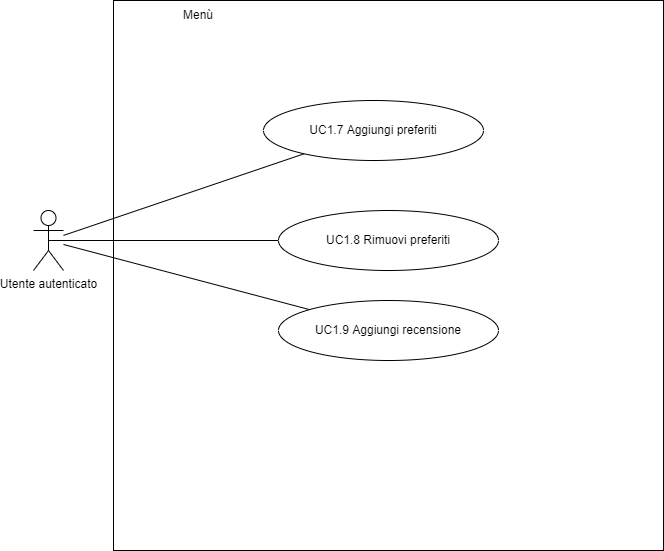

The diagram above was exported from draw.io. Its source (the exported page's mxGraphModel, read from the mxfile embedded in the PNG):
<mxGraphModel dx="1422" dy="745" grid="1" gridSize="10" guides="1" tooltips="1" connect="1" arrows="1" fold="1" page="1" pageScale="1" pageWidth="850" pageHeight="1100" math="0" shadow="0">
  <root>
    <mxCell id="0" />
    <mxCell id="1" parent="0" />
    <mxCell id="v2OpBlHuon0GjFB0R_Bg-2" value="" style="whiteSpace=wrap;html=1;aspect=fixed;" parent="1" vertex="1">
      <mxGeometry x="190" y="190" width="550" height="550" as="geometry" />
    </mxCell>
    <mxCell id="v2OpBlHuon0GjFB0R_Bg-3" value="Menù" style="text;html=1;strokeColor=none;fillColor=none;align=center;verticalAlign=middle;whiteSpace=wrap;rounded=0;" parent="1" vertex="1">
      <mxGeometry x="210" y="190" width="130" height="30" as="geometry" />
    </mxCell>
    <mxCell id="v2OpBlHuon0GjFB0R_Bg-10" value="Utente autenticato" style="shape=umlActor;verticalLabelPosition=bottom;verticalAlign=top;html=1;outlineConnect=0;" parent="1" vertex="1">
      <mxGeometry x="110" y="400" width="30" height="60" as="geometry" />
    </mxCell>
    <mxCell id="v2OpBlHuon0GjFB0R_Bg-11" style="edgeStyle=none;rounded=0;orthogonalLoop=1;jettySize=auto;html=1;endArrow=none;endFill=0;endSize=22;strokeColor=default;strokeWidth=1;" parent="1" source="v2OpBlHuon0GjFB0R_Bg-12" target="v2OpBlHuon0GjFB0R_Bg-10" edge="1">
      <mxGeometry relative="1" as="geometry" />
    </mxCell>
    <mxCell id="v2OpBlHuon0GjFB0R_Bg-12" value="UC1.7 Aggiungi preferiti" style="ellipse;whiteSpace=wrap;html=1;" parent="1" vertex="1">
      <mxGeometry x="340" y="290" width="220" height="60" as="geometry" />
    </mxCell>
    <mxCell id="v2OpBlHuon0GjFB0R_Bg-13" style="edgeStyle=none;rounded=0;orthogonalLoop=1;jettySize=auto;html=1;entryX=0.5;entryY=0.5;entryDx=0;entryDy=0;entryPerimeter=0;endArrow=none;endFill=0;endSize=22;strokeColor=default;strokeWidth=1;" parent="1" source="v2OpBlHuon0GjFB0R_Bg-14" target="v2OpBlHuon0GjFB0R_Bg-10" edge="1">
      <mxGeometry relative="1" as="geometry" />
    </mxCell>
    <mxCell id="v2OpBlHuon0GjFB0R_Bg-14" value="UC1.8 Rimuovi preferiti" style="ellipse;whiteSpace=wrap;html=1;" parent="1" vertex="1">
      <mxGeometry x="355" y="400" width="220" height="60" as="geometry" />
    </mxCell>
    <mxCell id="v2OpBlHuon0GjFB0R_Bg-15" style="edgeStyle=none;rounded=0;orthogonalLoop=1;jettySize=auto;html=1;endArrow=none;endFill=0;endSize=22;strokeColor=default;strokeWidth=1;" parent="1" source="v2OpBlHuon0GjFB0R_Bg-16" target="v2OpBlHuon0GjFB0R_Bg-10" edge="1">
      <mxGeometry relative="1" as="geometry" />
    </mxCell>
    <mxCell id="v2OpBlHuon0GjFB0R_Bg-16" value="UC1.9 Aggiungi recensione" style="ellipse;whiteSpace=wrap;html=1;" parent="1" vertex="1">
      <mxGeometry x="355" y="490" width="220" height="60" as="geometry" />
    </mxCell>
  </root>
</mxGraphModel>